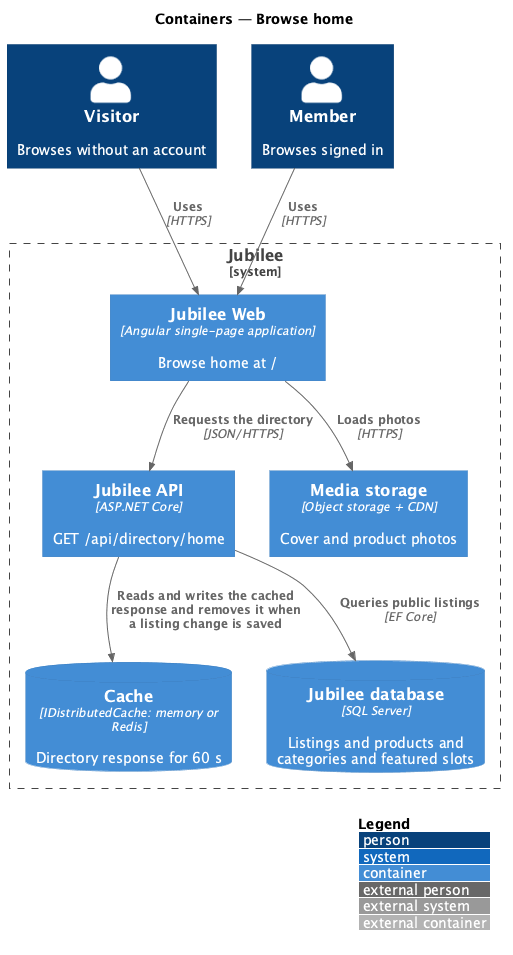

The diagram above was rendered by PlantUML. Its source (embedded in the PNG):
@startuml
!include <C4/C4_Container>
LAYOUT_WITH_LEGEND()
title Containers — Browse home


Person(visitor, "Visitor", "Browses without an account")
Person(member, "Member", "Browses signed in")
System_Boundary(jubilee, "Jubilee") {
  Container(web, "Jubilee Web", "Angular single-page application", "Browse home at /")
  Container(api, "Jubilee API", "ASP.NET Core", "GET /api/directory/home")
  ContainerDb(cache, "Cache", "IDistributedCache: memory or Redis", "Directory response for 60 s")
  ContainerDb(db, "Jubilee database", "SQL Server", "Listings and products and categories and featured slots")
  Container(media, "Media storage", "Object storage + CDN", "Cover and product photos")
}
Rel(visitor, web, "Uses", "HTTPS")
Rel(member, web, "Uses", "HTTPS")
Rel(web, api, "Requests the directory", "JSON/HTTPS")
Rel(web, media, "Loads photos", "HTTPS")
Rel(api, cache, "Reads and writes the cached response and removes it when a listing change is saved")
Rel(api, db, "Queries public listings", "EF Core")
@enduml